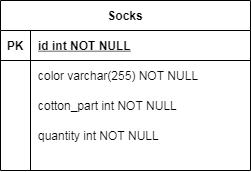

The diagram above was exported from draw.io. Its source (the exported page's mxGraphModel, read from the mxfile embedded in the PNG):
<mxGraphModel dx="1185" dy="662" grid="1" gridSize="10" guides="1" tooltips="1" connect="1" arrows="1" fold="1" page="1" pageScale="1" pageWidth="850" pageHeight="1100" math="0" shadow="0" extFonts="Permanent Marker^https://fonts.googleapis.com/css?family=Permanent+Marker">
  <root>
    <mxCell id="0" />
    <mxCell id="1" parent="0" />
    <mxCell id="LaGKvjnjp5x1IUEE-7_R-3" value="" style="group" vertex="1" connectable="0" parent="1">
      <mxGeometry x="290" y="80" width="250" height="170" as="geometry" />
    </mxCell>
    <mxCell id="C-vyLk0tnHw3VtMMgP7b-2" value="Socks" style="shape=table;startSize=30;container=1;collapsible=1;childLayout=tableLayout;fixedRows=1;rowLines=0;fontStyle=1;align=center;resizeLast=1;" parent="LaGKvjnjp5x1IUEE-7_R-3" vertex="1">
      <mxGeometry width="250" height="170" as="geometry">
        <mxRectangle x="425" y="80" width="70" height="30" as="alternateBounds" />
      </mxGeometry>
    </mxCell>
    <mxCell id="C-vyLk0tnHw3VtMMgP7b-3" value="" style="shape=partialRectangle;collapsible=0;dropTarget=0;pointerEvents=0;fillColor=none;points=[[0,0.5],[1,0.5]];portConstraint=eastwest;top=0;left=0;right=0;bottom=1;" parent="C-vyLk0tnHw3VtMMgP7b-2" vertex="1">
      <mxGeometry y="30" width="250" height="30" as="geometry" />
    </mxCell>
    <mxCell id="C-vyLk0tnHw3VtMMgP7b-4" value="PK" style="shape=partialRectangle;overflow=hidden;connectable=0;fillColor=none;top=0;left=0;bottom=0;right=0;fontStyle=1;" parent="C-vyLk0tnHw3VtMMgP7b-3" vertex="1">
      <mxGeometry width="30" height="30" as="geometry" />
    </mxCell>
    <mxCell id="C-vyLk0tnHw3VtMMgP7b-5" value="id int NOT NULL " style="shape=partialRectangle;overflow=hidden;connectable=0;fillColor=none;top=0;left=0;bottom=0;right=0;align=left;spacingLeft=6;fontStyle=5;" parent="C-vyLk0tnHw3VtMMgP7b-3" vertex="1">
      <mxGeometry x="30" width="220" height="30" as="geometry" />
    </mxCell>
    <mxCell id="C-vyLk0tnHw3VtMMgP7b-6" value="" style="shape=partialRectangle;collapsible=0;dropTarget=0;pointerEvents=0;fillColor=none;points=[[0,0.5],[1,0.5]];portConstraint=eastwest;top=0;left=0;right=0;bottom=0;" parent="C-vyLk0tnHw3VtMMgP7b-2" vertex="1">
      <mxGeometry y="60" width="250" height="30" as="geometry" />
    </mxCell>
    <mxCell id="C-vyLk0tnHw3VtMMgP7b-7" value="" style="shape=partialRectangle;overflow=hidden;connectable=0;fillColor=none;top=0;left=0;bottom=0;right=0;" parent="C-vyLk0tnHw3VtMMgP7b-6" vertex="1">
      <mxGeometry width="30" height="30" as="geometry" />
    </mxCell>
    <mxCell id="C-vyLk0tnHw3VtMMgP7b-8" value="color varchar(255) NOT NULL" style="shape=partialRectangle;overflow=hidden;connectable=0;fillColor=none;top=0;left=0;bottom=0;right=0;align=left;spacingLeft=6;" parent="C-vyLk0tnHw3VtMMgP7b-6" vertex="1">
      <mxGeometry x="30" width="220" height="30" as="geometry" />
    </mxCell>
    <mxCell id="C-vyLk0tnHw3VtMMgP7b-9" value="" style="shape=partialRectangle;collapsible=0;dropTarget=0;pointerEvents=0;fillColor=none;points=[[0,0.5],[1,0.5]];portConstraint=eastwest;top=0;left=0;right=0;bottom=0;" parent="C-vyLk0tnHw3VtMMgP7b-2" vertex="1">
      <mxGeometry y="90" width="250" height="30" as="geometry" />
    </mxCell>
    <mxCell id="C-vyLk0tnHw3VtMMgP7b-10" value="" style="shape=partialRectangle;overflow=hidden;connectable=0;fillColor=none;top=0;left=0;bottom=0;right=0;" parent="C-vyLk0tnHw3VtMMgP7b-9" vertex="1">
      <mxGeometry width="30" height="30" as="geometry" />
    </mxCell>
    <mxCell id="C-vyLk0tnHw3VtMMgP7b-11" value="cotton_part int NOT NULL" style="shape=partialRectangle;overflow=hidden;connectable=0;fillColor=none;top=0;left=0;bottom=0;right=0;align=left;spacingLeft=6;" parent="C-vyLk0tnHw3VtMMgP7b-9" vertex="1">
      <mxGeometry x="30" width="220" height="30" as="geometry" />
    </mxCell>
    <mxCell id="LaGKvjnjp5x1IUEE-7_R-1" value="quantity int NOT NULL" style="shape=partialRectangle;overflow=hidden;connectable=0;fillColor=none;top=0;left=0;bottom=0;right=0;align=left;spacingLeft=6;" vertex="1" parent="LaGKvjnjp5x1IUEE-7_R-3">
      <mxGeometry x="30" y="120" width="220" height="30" as="geometry" />
    </mxCell>
  </root>
</mxGraphModel>